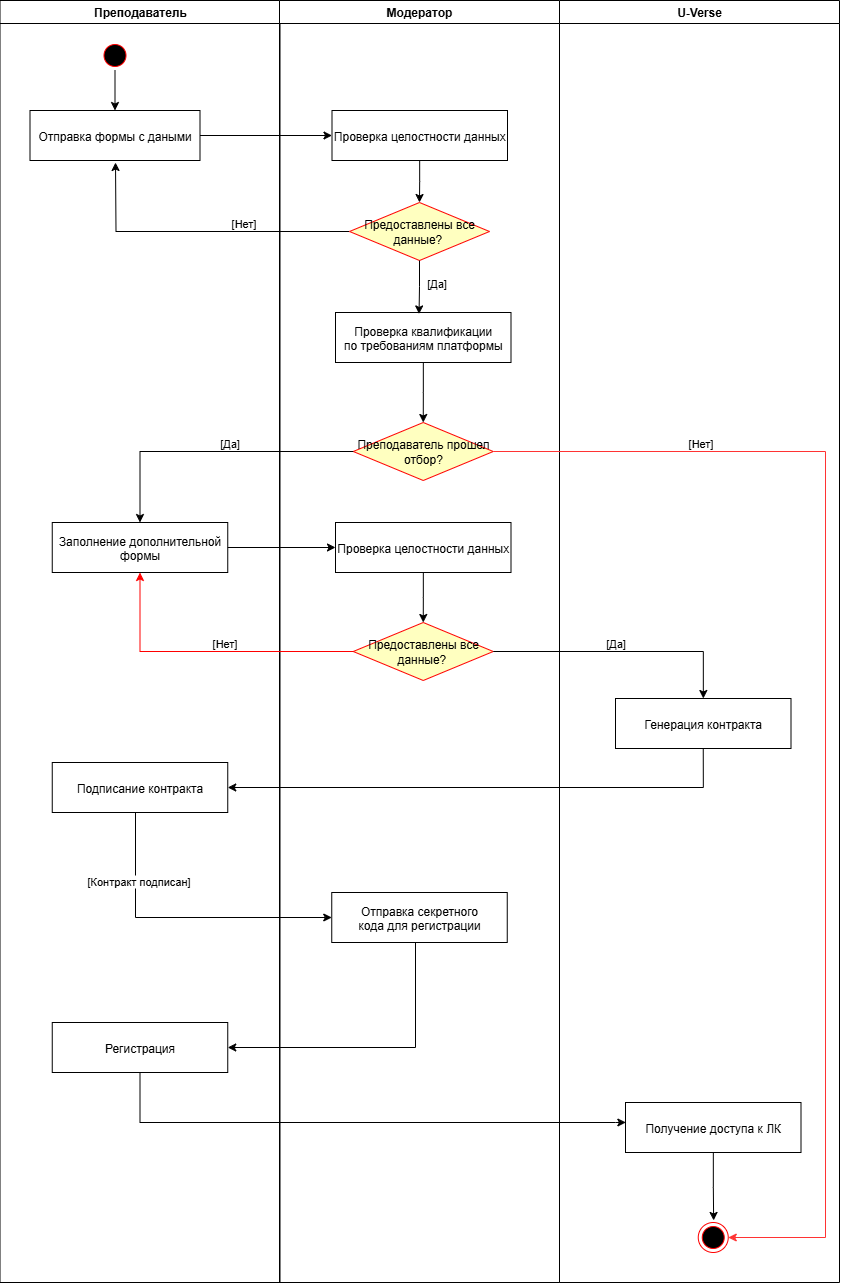

The diagram above was exported from draw.io. Its source (the exported page's mxGraphModel, read from the mxfile embedded in the PNG):
<mxGraphModel dx="2835" dy="1660" grid="1" gridSize="10" guides="1" tooltips="1" connect="1" arrows="1" fold="1" page="1" pageScale="1" pageWidth="1169" pageHeight="826" background="none" math="0" shadow="0">
  <root>
    <mxCell id="0" />
    <mxCell id="1" parent="0" />
    <mxCell id="2" value="Преподаватель" style="swimlane;whiteSpace=wrap;startSize=23;" parent="1" vertex="1">
      <mxGeometry x="164.5" y="128" width="280" height="1282" as="geometry" />
    </mxCell>
    <mxCell id="um3AGtarSF-y-7RPfonY-44" style="edgeStyle=orthogonalEdgeStyle;rounded=0;orthogonalLoop=1;jettySize=auto;html=1;entryX=0.5;entryY=0;entryDx=0;entryDy=0;" edge="1" parent="2" source="5" target="7">
      <mxGeometry relative="1" as="geometry" />
    </mxCell>
    <mxCell id="5" value="" style="ellipse;shape=startState;fillColor=#000000;strokeColor=#ff0000;" parent="2" vertex="1">
      <mxGeometry x="100" y="40" width="30" height="30" as="geometry" />
    </mxCell>
    <mxCell id="7" value="Отправка формы с даными" style="" parent="2" vertex="1">
      <mxGeometry x="30" y="110" width="170" height="50" as="geometry" />
    </mxCell>
    <mxCell id="um3AGtarSF-y-7RPfonY-58" value="Заполнение дополнительной &#10;формы" style="" vertex="1" parent="2">
      <mxGeometry x="52.25" y="522" width="175.5" height="50" as="geometry" />
    </mxCell>
    <mxCell id="um3AGtarSF-y-7RPfonY-65" value="Подписание контракта" style="" vertex="1" parent="2">
      <mxGeometry x="52.25" y="762" width="175.5" height="50" as="geometry" />
    </mxCell>
    <mxCell id="um3AGtarSF-y-7RPfonY-69" value="Регистрация" style="" vertex="1" parent="2">
      <mxGeometry x="52.25" y="1022" width="175.5" height="50" as="geometry" />
    </mxCell>
    <mxCell id="3" value="Модератор" style="swimlane;whiteSpace=wrap" parent="1" vertex="1">
      <mxGeometry x="444" y="128" width="280" height="1282" as="geometry" />
    </mxCell>
    <mxCell id="um3AGtarSF-y-7RPfonY-48" style="edgeStyle=orthogonalEdgeStyle;rounded=0;orthogonalLoop=1;jettySize=auto;html=1;entryX=0.5;entryY=0;entryDx=0;entryDy=0;" edge="1" parent="3" source="um3AGtarSF-y-7RPfonY-41" target="um3AGtarSF-y-7RPfonY-45">
      <mxGeometry relative="1" as="geometry" />
    </mxCell>
    <mxCell id="um3AGtarSF-y-7RPfonY-41" value="Проверка целостности данных" style="" vertex="1" parent="3">
      <mxGeometry x="52.5" y="110" width="175.5" height="50" as="geometry" />
    </mxCell>
    <mxCell id="um3AGtarSF-y-7RPfonY-51" style="edgeStyle=orthogonalEdgeStyle;rounded=0;orthogonalLoop=1;jettySize=auto;html=1;" edge="1" parent="3" source="um3AGtarSF-y-7RPfonY-45">
      <mxGeometry relative="1" as="geometry">
        <mxPoint x="-164" y="161.9999999999999" as="targetPoint" />
      </mxGeometry>
    </mxCell>
    <mxCell id="um3AGtarSF-y-7RPfonY-52" value="[Нет]" style="edgeLabel;html=1;align=center;verticalAlign=middle;resizable=0;points=[];" vertex="1" connectable="0" parent="um3AGtarSF-y-7RPfonY-51">
      <mxGeometry x="-0.299" y="-1" relative="1" as="geometry">
        <mxPoint y="-8" as="offset" />
      </mxGeometry>
    </mxCell>
    <mxCell id="um3AGtarSF-y-7RPfonY-45" value="Предоставлены все данные?&amp;nbsp;" style="rhombus;whiteSpace=wrap;html=1;fontColor=#000000;fillColor=#ffffc0;strokeColor=#ff0000;" vertex="1" parent="3">
      <mxGeometry x="70" y="202" width="140" height="58" as="geometry" />
    </mxCell>
    <mxCell id="um3AGtarSF-y-7RPfonY-55" style="edgeStyle=orthogonalEdgeStyle;rounded=0;orthogonalLoop=1;jettySize=auto;html=1;entryX=0.5;entryY=0;entryDx=0;entryDy=0;" edge="1" parent="3" source="um3AGtarSF-y-7RPfonY-49" target="um3AGtarSF-y-7RPfonY-54">
      <mxGeometry relative="1" as="geometry" />
    </mxCell>
    <mxCell id="um3AGtarSF-y-7RPfonY-49" value="Проверка квалификации&#10;по требованиям платформы" style="" vertex="1" parent="3">
      <mxGeometry x="56" y="312" width="175.5" height="50" as="geometry" />
    </mxCell>
    <mxCell id="um3AGtarSF-y-7RPfonY-50" style="edgeStyle=orthogonalEdgeStyle;rounded=0;orthogonalLoop=1;jettySize=auto;html=1;entryX=0.476;entryY=0.029;entryDx=0;entryDy=0;entryPerimeter=0;" edge="1" parent="3" source="um3AGtarSF-y-7RPfonY-45" target="um3AGtarSF-y-7RPfonY-49">
      <mxGeometry relative="1" as="geometry" />
    </mxCell>
    <mxCell id="um3AGtarSF-y-7RPfonY-53" value="[Да]" style="edgeLabel;html=1;align=center;verticalAlign=middle;resizable=0;points=[];" vertex="1" connectable="0" parent="um3AGtarSF-y-7RPfonY-50">
      <mxGeometry x="-0.2124" y="1" relative="1" as="geometry">
        <mxPoint x="15" as="offset" />
      </mxGeometry>
    </mxCell>
    <mxCell id="um3AGtarSF-y-7RPfonY-54" value="Преподаватель прошел&lt;br&gt;отбор?" style="rhombus;whiteSpace=wrap;html=1;fontColor=#000000;fillColor=#ffffc0;strokeColor=#ff0000;" vertex="1" parent="3">
      <mxGeometry x="73.75" y="422" width="140" height="58" as="geometry" />
    </mxCell>
    <mxCell id="um3AGtarSF-y-7RPfonY-63" style="edgeStyle=orthogonalEdgeStyle;rounded=0;orthogonalLoop=1;jettySize=auto;html=1;entryX=0.5;entryY=0;entryDx=0;entryDy=0;" edge="1" parent="3" source="um3AGtarSF-y-7RPfonY-60" target="um3AGtarSF-y-7RPfonY-62">
      <mxGeometry relative="1" as="geometry" />
    </mxCell>
    <mxCell id="um3AGtarSF-y-7RPfonY-60" value="Проверка целостности данных" style="" vertex="1" parent="3">
      <mxGeometry x="56" y="522" width="175.5" height="50" as="geometry" />
    </mxCell>
    <mxCell id="um3AGtarSF-y-7RPfonY-62" value="Предоставлены все данные?&amp;nbsp;" style="rhombus;whiteSpace=wrap;html=1;fontColor=#000000;fillColor=#ffffc0;strokeColor=#ff0000;" vertex="1" parent="3">
      <mxGeometry x="73.75" y="622" width="140" height="58" as="geometry" />
    </mxCell>
    <mxCell id="um3AGtarSF-y-7RPfonY-67" value="Отправка секретного &#10;кода для регистрации" style="" vertex="1" parent="3">
      <mxGeometry x="52.25" y="892" width="175.5" height="50" as="geometry" />
    </mxCell>
    <mxCell id="um3AGtarSF-y-7RPfonY-43" style="edgeStyle=orthogonalEdgeStyle;rounded=0;orthogonalLoop=1;jettySize=auto;html=1;" edge="1" parent="1" source="7" target="um3AGtarSF-y-7RPfonY-41">
      <mxGeometry relative="1" as="geometry" />
    </mxCell>
    <mxCell id="um3AGtarSF-y-7RPfonY-59" style="edgeStyle=orthogonalEdgeStyle;rounded=0;orthogonalLoop=1;jettySize=auto;html=1;entryX=0.5;entryY=0;entryDx=0;entryDy=0;" edge="1" parent="1" source="um3AGtarSF-y-7RPfonY-54" target="um3AGtarSF-y-7RPfonY-58">
      <mxGeometry relative="1" as="geometry" />
    </mxCell>
    <mxCell id="um3AGtarSF-y-7RPfonY-97" value="[Да]" style="edgeLabel;html=1;align=center;verticalAlign=middle;resizable=0;points=[];" vertex="1" connectable="0" parent="um3AGtarSF-y-7RPfonY-59">
      <mxGeometry x="-0.1186" y="-3" relative="1" as="geometry">
        <mxPoint y="-6" as="offset" />
      </mxGeometry>
    </mxCell>
    <mxCell id="um3AGtarSF-y-7RPfonY-61" style="edgeStyle=orthogonalEdgeStyle;rounded=0;orthogonalLoop=1;jettySize=auto;html=1;entryX=0;entryY=0.5;entryDx=0;entryDy=0;" edge="1" parent="1" source="um3AGtarSF-y-7RPfonY-58" target="um3AGtarSF-y-7RPfonY-60">
      <mxGeometry relative="1" as="geometry" />
    </mxCell>
    <mxCell id="um3AGtarSF-y-7RPfonY-64" style="edgeStyle=orthogonalEdgeStyle;rounded=0;orthogonalLoop=1;jettySize=auto;html=1;entryX=0.5;entryY=1;entryDx=0;entryDy=0;strokeColor=light-dark(#ff0000, #ededed);" edge="1" parent="1" source="um3AGtarSF-y-7RPfonY-62" target="um3AGtarSF-y-7RPfonY-58">
      <mxGeometry relative="1" as="geometry" />
    </mxCell>
    <mxCell id="um3AGtarSF-y-7RPfonY-98" value="[Нет]" style="edgeLabel;html=1;align=center;verticalAlign=middle;resizable=0;points=[];" vertex="1" connectable="0" parent="um3AGtarSF-y-7RPfonY-64">
      <mxGeometry x="-0.1139" relative="1" as="geometry">
        <mxPoint y="-9" as="offset" />
      </mxGeometry>
    </mxCell>
    <mxCell id="um3AGtarSF-y-7RPfonY-66" style="edgeStyle=orthogonalEdgeStyle;rounded=0;orthogonalLoop=1;jettySize=auto;html=1;entryX=1;entryY=0.5;entryDx=0;entryDy=0;exitX=0.5;exitY=1;exitDx=0;exitDy=0;" edge="1" parent="1" source="um3AGtarSF-y-7RPfonY-88" target="um3AGtarSF-y-7RPfonY-65">
      <mxGeometry relative="1" as="geometry">
        <Array as="points">
          <mxPoint x="868" y="915" />
        </Array>
      </mxGeometry>
    </mxCell>
    <mxCell id="um3AGtarSF-y-7RPfonY-68" style="edgeStyle=orthogonalEdgeStyle;rounded=0;orthogonalLoop=1;jettySize=auto;html=1;entryX=0;entryY=0.5;entryDx=0;entryDy=0;" edge="1" parent="1" source="um3AGtarSF-y-7RPfonY-65" target="um3AGtarSF-y-7RPfonY-67">
      <mxGeometry relative="1" as="geometry">
        <Array as="points">
          <mxPoint x="300" y="1045" />
        </Array>
      </mxGeometry>
    </mxCell>
    <mxCell id="um3AGtarSF-y-7RPfonY-95" value="[Контракт подписан]" style="edgeLabel;html=1;align=center;verticalAlign=middle;resizable=0;points=[];" vertex="1" connectable="0" parent="um3AGtarSF-y-7RPfonY-68">
      <mxGeometry x="-0.5467" y="2" relative="1" as="geometry">
        <mxPoint as="offset" />
      </mxGeometry>
    </mxCell>
    <mxCell id="um3AGtarSF-y-7RPfonY-72" style="edgeStyle=orthogonalEdgeStyle;rounded=0;orthogonalLoop=1;jettySize=auto;html=1;entryX=1;entryY=0.5;entryDx=0;entryDy=0;" edge="1" parent="1" source="um3AGtarSF-y-7RPfonY-67" target="um3AGtarSF-y-7RPfonY-69">
      <mxGeometry relative="1" as="geometry">
        <Array as="points">
          <mxPoint x="580" y="1175" />
        </Array>
      </mxGeometry>
    </mxCell>
    <mxCell id="um3AGtarSF-y-7RPfonY-73" value="U-Verse" style="swimlane;whiteSpace=wrap;startSize=23;" vertex="1" parent="1">
      <mxGeometry x="724" y="128" width="280" height="1282" as="geometry" />
    </mxCell>
    <mxCell id="um3AGtarSF-y-7RPfonY-88" value="Генерация контракта" style="" vertex="1" parent="um3AGtarSF-y-7RPfonY-73">
      <mxGeometry x="56" y="698" width="175.5" height="50" as="geometry" />
    </mxCell>
    <mxCell id="um3AGtarSF-y-7RPfonY-91" value="Получение доступа к ЛК" style="" vertex="1" parent="um3AGtarSF-y-7RPfonY-73">
      <mxGeometry x="66" y="1102" width="175.5" height="50" as="geometry" />
    </mxCell>
    <mxCell id="um3AGtarSF-y-7RPfonY-57" value="" style="ellipse;html=1;shape=endState;fillColor=#000000;strokeColor=#ff0000;" vertex="1" parent="um3AGtarSF-y-7RPfonY-73">
      <mxGeometry x="138.75" y="1222" width="30" height="30" as="geometry" />
    </mxCell>
    <mxCell id="um3AGtarSF-y-7RPfonY-93" style="edgeStyle=orthogonalEdgeStyle;rounded=0;orthogonalLoop=1;jettySize=auto;html=1;entryX=0.513;entryY=-0.068;entryDx=0;entryDy=0;entryPerimeter=0;" edge="1" parent="um3AGtarSF-y-7RPfonY-73" source="um3AGtarSF-y-7RPfonY-91" target="um3AGtarSF-y-7RPfonY-57">
      <mxGeometry relative="1" as="geometry" />
    </mxCell>
    <mxCell id="um3AGtarSF-y-7RPfonY-89" style="edgeStyle=orthogonalEdgeStyle;rounded=0;orthogonalLoop=1;jettySize=auto;html=1;exitX=1;exitY=0.5;exitDx=0;exitDy=0;" edge="1" parent="1" source="um3AGtarSF-y-7RPfonY-62" target="um3AGtarSF-y-7RPfonY-88">
      <mxGeometry relative="1" as="geometry" />
    </mxCell>
    <mxCell id="um3AGtarSF-y-7RPfonY-99" value="[Да]" style="edgeLabel;html=1;align=center;verticalAlign=middle;resizable=0;points=[];" vertex="1" connectable="0" parent="um3AGtarSF-y-7RPfonY-89">
      <mxGeometry x="-0.1657" relative="1" as="geometry">
        <mxPoint x="15" y="-9" as="offset" />
      </mxGeometry>
    </mxCell>
    <mxCell id="um3AGtarSF-y-7RPfonY-92" style="edgeStyle=orthogonalEdgeStyle;rounded=0;orthogonalLoop=1;jettySize=auto;html=1;entryX=0.002;entryY=0.399;entryDx=0;entryDy=0;entryPerimeter=0;" edge="1" parent="1" source="um3AGtarSF-y-7RPfonY-69" target="um3AGtarSF-y-7RPfonY-91">
      <mxGeometry relative="1" as="geometry">
        <Array as="points">
          <mxPoint x="305" y="1250" />
          <mxPoint x="780" y="1250" />
        </Array>
      </mxGeometry>
    </mxCell>
    <mxCell id="um3AGtarSF-y-7RPfonY-94" style="edgeStyle=orthogonalEdgeStyle;rounded=0;orthogonalLoop=1;jettySize=auto;html=1;entryX=1;entryY=0.5;entryDx=0;entryDy=0;fillColor=#f8cecc;strokeColor=#FF3333;" edge="1" parent="1" source="um3AGtarSF-y-7RPfonY-54" target="um3AGtarSF-y-7RPfonY-57">
      <mxGeometry relative="1" as="geometry">
        <Array as="points">
          <mxPoint x="990" y="579" />
          <mxPoint x="990" y="1365" />
        </Array>
      </mxGeometry>
    </mxCell>
    <mxCell id="um3AGtarSF-y-7RPfonY-96" value="[Нет]" style="edgeLabel;html=1;align=center;verticalAlign=middle;resizable=0;points=[];" vertex="1" connectable="0" parent="um3AGtarSF-y-7RPfonY-94">
      <mxGeometry x="-0.6572" y="-3" relative="1" as="geometry">
        <mxPoint x="-2" y="-12" as="offset" />
      </mxGeometry>
    </mxCell>
  </root>
</mxGraphModel>